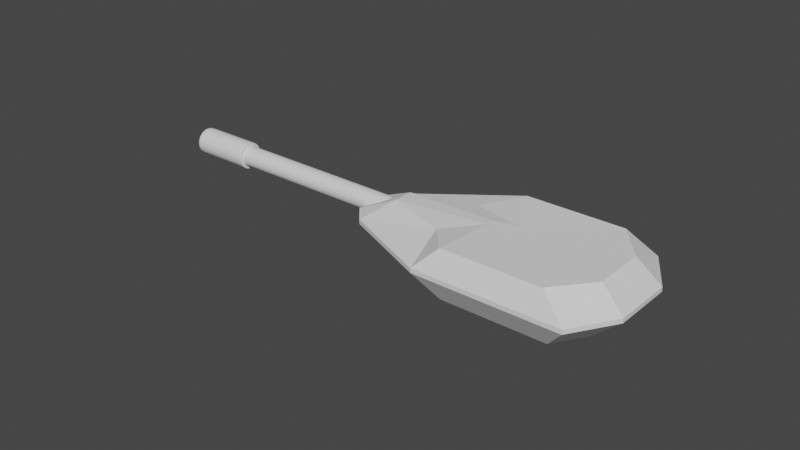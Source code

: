 # Source: FancyTank.blend  (saved by Blender 3.5.10; exported with 4.5.12 LTS)
import bpy
from mathutils import Matrix  # noqa: F401  (used for matrix-valued properties, if any)

bpy.ops.wm.read_factory_settings(use_empty=True)
scene = bpy.context.scene
scene.name = 'Scene'

# ---- collections
col_collection = bpy.data.collections.new('Collection'); scene.collection.children.link(col_collection)

# ---- node groups
ng_auto_smooth = bpy.data.node_groups.new('Auto Smooth', 'GeometryNodeTree')
_s = ng_auto_smooth.interface.new_socket(name='Geometry', in_out='OUTPUT', socket_type='NodeSocketGeometry')
_s = ng_auto_smooth.interface.new_socket(name='Geometry', in_out='INPUT', socket_type='NodeSocketGeometry')
_s = ng_auto_smooth.interface.new_socket(name='Angle', in_out='INPUT', socket_type='NodeSocketFloat')
_s.subtype = 'ANGLE'
_s.min_value = 0.0
_s.max_value = 3.142
ng_auto_smooth.is_modifier = True
_N = ng_auto_smooth.nodes; _L = ng_auto_smooth.links
n0 = _N.new('NodeGroupOutput'); n0.name = 'Group Output'; n0.location = (480, -100)
n1 = _N.new('NodeGroupInput'); n1.name = 'Group Input'; n1.location = (-420, -300)
n2 = _N.new('NodeGroupInput'); n2.name = 'Group Input.001'; n2.location = (-60, -100)
n3 = _N.new('GeometryNodeSetShadeSmooth'); n3.name = 'Set Shade Smooth'; n3.location = (120, -100)
n3.domain = 'EDGE'
n4 = _N.new('GeometryNodeSetShadeSmooth'); n4.name = 'Set Shade Smooth.001'; n4.location = (300, -100)
n5 = _N.new('GeometryNodeInputMeshEdgeAngle'); n5.name = 'Edge Angle'; n5.location = (-420, -220)
n6 = _N.new('GeometryNodeInputEdgeSmooth'); n6.name = 'Is Edge Smooth'; n6.location = (-60, -160)
n7 = _N.new('GeometryNodeInputShadeSmooth'); n7.name = 'Is Face Smooth'; n7.location = (-240, -340)
n8 = _N.new('FunctionNodeBooleanMath'); n8.name = 'Boolean Math'; n8.location = (-60, -220)
n9 = _N.new('FunctionNodeCompare'); n9.name = 'Compare'; n9.location = (-240, -180)
n9.operation = 'LESS_EQUAL'
_L.new(n5.outputs[0], n9.inputs[0])
_L.new(n4.outputs[0], n0.inputs[0])
_L.new(n1.outputs[1], n9.inputs[1])
_L.new(n9.outputs[0], n8.inputs[0])
_L.new(n7.outputs[0], n8.inputs[1])
_L.new(n2.outputs[0], n3.inputs[0])
_L.new(n6.outputs[0], n3.inputs[1])
_L.new(n3.outputs[0], n4.inputs[0])
_L.new(n8.outputs[0], n3.inputs[2])
n0.is_active_output = True

# ---- world
world_world = bpy.data.worlds.new('World'); scene.world = world_world
world_world.use_nodes = True; world_world.node_tree.nodes.clear()
_N = world_world.node_tree.nodes; _L = world_world.node_tree.links
n0 = _N.new('ShaderNodeOutputWorld'); n0.name = 'World Output'; n0.location = (300, 300)
n1 = _N.new('ShaderNodeBackground'); n1.name = 'Background'; n1.location = (10, 300)
n1.inputs[0].default_value = (0.05088, 0.05088, 0.05088, 1.0)
_L.new(n1.outputs[0], n0.inputs[0])
n0.is_active_output = True
world_world.color = (0.05088, 0.05088, 0.05088)
world_world.use_sun_shadow = False
world_world.sun_shadow_jitter_overblur = 0.0

# ---- meshes
me_x = bpy.data.meshes.new('圆环')
me_x.from_pydata([(-0.3465, 2.554, -1.263), (-3.55, 2.6, -1.263), (-4.348, 0.6717, -1.263), (-2.051, -1.561, -1.263), (1.786, -3.15, -1.263), (3.034, -2.255, -1.263), (3.74, -0.5506, -1.263), (3.49, 0.9651, -1.263), (-0.7384, 3.459, -0.2269), (-4.628, 3.394, -0.2269), (-5.673, 0.8726, -0.2269), (-2.968, -1.924, -0.2269), (2.336, -4.121, -0.2269), (3.969, -2.95, -0.2269), (4.892, -0.7204, -0.2269), (4.565, 1.262, -0.2269), (-0.7384, 3.459, -0.05157), (-4.628, 3.394, -0.05157), (-5.673, 0.8726, -0.05157), (-2.968, -1.924, -0.05157), (2.336, -4.121, -0.05157), (3.969, -2.95, -0.05157), (4.892, -0.7204, -0.05157), (4.565, 1.262, -0.05157), (0.05652, 0.4946, 0.7503), (-0.8764, 0.6057, 0.7503), (-1.048, 0.1914, 0.7503), (-0.3098, -0.3897, 0.7503), (0.1485, -0.5795, 0.7503), (0.5374, -0.4372, 0.7503), (0.6891, -0.07088, 0.7503), (0.5147, 0.3048, 0.7503), (-2.034, -1.845, 0.791), (1.545, -3.328, 0.791), (-1.703, 1.965, 0.5693), (-2.594, -0.1848, 0.5693), (3.983, -0.5363, 0.791), (3.445, 1.261, 0.791), (3.195, -2.437, 0.791), (-0.1333, 2.743, 0.791), (-4.082, 1.314, -1.263), (-3.816, 1.957, -1.263), (-5.325, 1.713, -0.5672), (-4.977, 2.554, -0.5672), (-5.955, 1.721, -0.05157), (-5.428, 2.994, -0.05157), (-0.9908, 0.3295, 0.7503), (-0.9336, 0.4676, 0.7503), (-4.219, 2.165, 0.6106), (-4.514, 1.452, 0.6106)], [], [(4, 3, 11, 12), (41, 1, 9, 43), (7, 6, 14, 15), (5, 4, 12, 13), (3, 2, 10, 11), (1, 0, 8, 9), (0, 7, 15, 8), (6, 5, 13, 14), (15, 14, 22, 23), (13, 12, 20, 21), (11, 10, 18, 19), (9, 8, 16, 17), (8, 15, 23, 16), (14, 13, 21, 22), (12, 11, 19, 20), (43, 9, 17, 45), (33, 32, 27, 28), (48, 34, 25, 47), (37, 36, 30, 31), (38, 33, 28, 29), (32, 35, 26, 27), (34, 39, 24, 25), (39, 37, 31, 24), (36, 38, 29, 30), (22, 21, 38, 36), (16, 23, 37, 39), (17, 16, 39, 34), (19, 18, 35, 32), (21, 20, 33, 38), (23, 22, 36, 37), (45, 17, 34, 48), (20, 19, 32, 33), (1, 41, 40, 2, 3, 4, 5, 6, 7, 0), (25, 24, 31, 30, 29, 28, 27, 26, 46, 47), (18, 44, 49, 35), (44, 45, 48, 49), (35, 49, 46, 26), (49, 48, 47, 46), (10, 42, 44, 18), (42, 43, 45, 44), (2, 40, 42, 10), (40, 41, 43, 42)])
_uv = me_x.uv_layers.new(name='UV 贴图')
_uv.uv.foreach_set('vector', [0.0, 0.0, 0.0, 0.0, 0.0, 0.0, 0.0, 0.0, 0.0, 0.0, 0.0, 0.0, 0.0, 0.0, 0.0, 0.0, 0.0, 0.0, 0.0, 0.0, 0.0, 0.0, 0.0, 0.0, 0.0, 0.0, 0.0, 0.0, 0.0, 0.0, 0.0, 0.0, 0.0, 0.0, 0.0, 0.0, 0.0, 0.0, 0.0, 0.0, 0.0, 0.0, 0.0, 0.0, 0.0, 0.0, 0.0, 0.0, 0.0, 0.0, 0.0, 0.0, 0.0, 0.0, 0.0, 0.0, 0.0, 0.0, 0.0, 0.0, 0.0, 0.0, 0.0, 0.0, 0.0, 0.0, 0.0, 0.0, 0.0, 0.0, 0.0, 0.0, 0.0, 0.0, 0.0, 0.0, 0.0, 0.0, 0.0, 0.0, 0.0, 0.0, 0.0, 0.0, 0.0, 0.0, 0.0, 0.0, 0.0, 0.0, 0.0, 0.0, 0.0, 0.0, 0.0, 0.0, 0.0, 0.0, 0.0, 0.0, 0.0, 0.0, 0.0, 0.0, 0.0, 0.0, 0.0, 0.0, 0.0, 0.0, 0.0, 0.0, 0.0, 0.0, 0.0, 0.0, 0.0, 0.0, 0.0, 0.0, 0.0, 0.0, 0.0, 0.0, 0.0, 0.0, 0.0, 0.0, 0.0, 0.0, 0.0, 0.0, 0.0, 0.0, 0.0, 0.0, 0.0, 0.0, 0.0, 0.0, 0.0, 0.0, 0.0, 0.0, 0.0, 0.0, 0.0, 0.0, 0.0, 0.0, 0.0, 0.0, 0.0, 0.0, 0.0, 0.0, 0.0, 0.0, 0.0, 0.0, 0.0, 0.0, 0.0, 0.0, 0.0, 0.0, 0.0, 0.0, 0.0, 0.0, 0.0, 0.0, 0.0, 0.0, 0.0, 0.0, 0.0, 0.0, 0.0, 0.0, 0.0, 0.0, 0.0, 0.0, 0.0, 0.0, 0.0, 0.0, 0.0, 0.0, 0.0, 0.0, 0.0, 0.0, 0.0, 0.0, 0.0, 0.0, 0.0, 0.0, 0.0, 0.0, 0.0, 0.0, 0.0, 0.0, 0.0, 0.0, 0.0, 0.0, 0.0, 0.0, 0.0, 0.0, 0.0, 0.0, 0.0, 0.0, 0.0, 0.0, 0.0, 0.0, 0.0, 0.0, 0.0, 0.0, 0.0, 0.0, 0.0, 0.0, 0.0, 0.0, 0.0, 0.0, 0.0, 0.0, 0.0, 0.0, 0.0, 0.0, 0.0, 0.0, 0.0, 0.0, 0.0, 0.0, 0.0, 0.0, 0.0, 0.0, 0.0, 0.0, 0.0, 0.0, 0.0, 0.0, 0.0, 0.0, 0.0, 0.0, 0.0, 0.0, 0.0, 0.0, 0.0, 0.0, 0.0, 0.0, 0.0, 0.0, 0.0, 0.0, 0.0, 0.0, 0.0, 0.0, 0.0, 0.0, 0.0, 0.0, 0.0, 0.0, 0.0, 0.0, 0.0, 0.0, 0.0, 0.0, 0.0, 0.0, 0.0, 0.0, 0.0, 0.0, 0.0, 0.0, 0.0, 0.0, 0.0, 0.0, 0.0, 0.0, 0.0, 0.0, 0.0, 0.0, 0.0, 0.0, 0.0, 0.0, 0.0, 0.0, 0.0, 0.0, 0.0, 0.0, 0.0, 0.0, 0.0, 0.0, 0.0, 0.0, 0.0, 0.0, 0.0, 0.0, 0.0, 0.0, 0.0, 0.0, 0.0, 0.0, 0.0, 0.0, 0.0, 0.0, 0.0, 0.0, 0.0, 0.0, 0.0, 0.0, 0.0, 0.0, 0.0, 0.0, 0.0, 0.0, 0.0, 0.0, 0.0, 0.0, 0.0, 0.0, 0.0, 0.0, 0.0, 0.0, 0.0, 0.0])
me_x.update()
me_002 = bpy.data.meshes.new('圆环.002')
me_002.from_pydata([(2.112e-07, 1.015, -9.08), (-0.7179, 0.7179, -9.08), (-1.015, -4.091e-07, -9.08), (-0.7179, -0.7179, -9.08), (2.112e-07, -1.015, -9.08), (0.7179, -0.7179, -9.08), (1.015, -4.091e-07, -9.08), (0.7179, 0.7179, -9.08), (1.048e-06, 1.344, -9.08), (-0.9506, 0.9506, -9.08), (-1.344, -1.407e-07, -9.08), (-0.9506, -0.9506, -9.08), (9.612e-07, -1.344, -9.08), (0.9506, -0.9506, -9.08), (1.344, -2.273e-07, -9.08), (0.9506, 0.9506, -9.08), (1.396e-06, 1.344, -14.73), (-0.9506, 0.9506, -14.73), (-1.344, -1.923e-07, -14.73), (-0.9506, -0.9506, -14.73), (1.309e-06, -1.344, -14.73), (0.9506, -0.9506, -14.73), (1.344, -2.788e-07, -14.73), (0.9506, 0.9506, -14.73), (1.253e-06, 0.7074, -14.73), (-0.5002, 0.5002, -14.73), (-0.7074, 9.509e-09, -14.73), (-0.5002, -0.5002, -14.73), (1.207e-06, -0.7074, -14.73), (0.5002, -0.5002, -14.73), (0.7074, -3.603e-08, -14.73), (0.5002, 0.5002, -14.73), (1.253e-06, 0.7074, -14.73), (-0.5002, 0.5002, -14.73), (-0.7074, 9.509e-09, -14.73), (-0.5002, -0.5002, -14.73), (1.207e-06, -0.7074, -14.73), (0.5002, -0.5002, -14.73), (0.7074, -3.603e-08, -14.73), (0.5002, 0.5002, -14.73), (1.084e-06, 0.9894, -12.65), (-0.6996, 0.6996, -12.65), (-0.9894, 7.673e-08, -12.65), (-0.6996, -0.6996, -12.65), (1.02e-06, -0.9894, -12.65), (0.6996, -0.6996, -12.65), (0.9894, 1.304e-08, -12.65), (0.6996, 0.6996, -12.65), (1.015, -4.091e-07, -9.08), (2.112e-07, -1.015, -9.08), (-1.015, -4.091e-07, -9.08), (2.112e-07, 1.015, -9.08), (0.7179, 0.7179, -9.08), (0.7179, -0.7179, -9.08), (-0.7179, -0.7179, -9.08), (-0.7179, 0.7179, -9.08), (0.9506, 0.9506, -9.08), (1.048e-06, 1.344, -9.08), (0.9506, -0.9506, -9.08), (1.344, -2.273e-07, -9.08), (-0.9506, -0.9506, -9.08), (9.612e-07, -1.344, -9.08), (-0.9506, 0.9506, -9.08), (-1.344, -1.407e-07, -9.08), (0.9506, 0.9506, -14.73), (0.9506, -0.9506, -14.73), (-0.9506, -0.9506, -14.73), (-0.9506, 0.9506, -14.73), (1.396e-06, 1.344, -14.73), (1.344, -2.788e-07, -14.73), (1.309e-06, -1.344, -14.73), (-1.344, -1.923e-07, -14.73), (-0.6996, -0.6996, -12.65), (1.02e-06, -0.9894, -12.65), (-0.6996, 0.6996, -12.65), (-0.9894, 7.673e-08, -12.65), (0.9894, 1.304e-08, -12.65), (0.6996, 0.6996, -12.65), (0.6996, -0.6996, -12.65), (1.084e-06, 0.9894, -12.65), (-8.408e-07, 1.015, 7.792), (-1.015, -1.998e-07, 7.792), (-8.408e-07, -1.015, 7.792), (1.015, -1.998e-07, 7.792), (-0.7179, 0.7179, 7.792), (-0.7179, -0.7179, 7.792), (0.7179, -0.7179, 7.792), (0.7179, 0.7179, 7.792), (0.7179, 0.7179, -1.768), (0.7179, -0.7179, -1.768), (-0.7179, -0.7179, -1.768), (-0.7179, 0.7179, -1.768), (1.015, -3.184e-07, -1.768), (-2.447e-07, -1.015, -1.768), (-1.015, -3.184e-07, -1.768), (-2.447e-07, 1.015, -1.768)], [], [(52, 48, 6, 7), (53, 49, 4, 5), (54, 50, 2, 3), (55, 51, 0, 1), (51, 52, 7, 0), (48, 53, 5, 6), (49, 54, 3, 4), (50, 55, 1, 2), (2, 1, 9, 10), (7, 6, 14, 15), (5, 4, 12, 13), (3, 2, 10, 11), (1, 0, 8, 9), (0, 7, 15, 8), (6, 5, 13, 14), (4, 3, 11, 12), (68, 64, 23, 16), (69, 65, 21, 22), (70, 66, 19, 20), (71, 67, 17, 18), (64, 69, 22, 23), (65, 70, 20, 21), (66, 71, 18, 19), (67, 68, 16, 17), (19, 18, 26, 27), (17, 16, 24, 25), (16, 23, 31, 24), (22, 21, 29, 30), (20, 19, 27, 28), (18, 17, 25, 26), (23, 22, 30, 31), (21, 20, 28, 29), (31, 30, 38, 39), (29, 28, 36, 37), (27, 26, 34, 35), (25, 24, 32, 33), (24, 31, 39, 32), (30, 29, 37, 38), (28, 27, 35, 36), (26, 25, 33, 34), (73, 72, 43, 44), (75, 74, 41, 42), (77, 76, 46, 47), (78, 73, 44, 45), (72, 75, 42, 43), (74, 79, 40, 41), (79, 77, 47, 40), (76, 78, 45, 46), (41, 40, 47, 46, 45, 44, 43, 42), (94, 91, 55, 50), (93, 90, 54, 49), (92, 89, 53, 48), (95, 88, 52, 51), (91, 95, 51, 55), (90, 94, 50, 54), (89, 93, 49, 53), (88, 92, 48, 52), (9, 8, 57, 62), (11, 10, 63, 60), (13, 12, 61, 58), (15, 14, 59, 56), (10, 9, 62, 63), (12, 11, 60, 61), (14, 13, 58, 59), (8, 15, 56, 57), (62, 57, 68, 67), (60, 63, 71, 66), (58, 61, 70, 65), (56, 59, 69, 64), (63, 62, 67, 71), (61, 60, 66, 70), (59, 58, 65, 69), (57, 56, 64, 68), (38, 37, 78, 76), (32, 39, 77, 79), (33, 32, 79, 74), (35, 34, 75, 72), (37, 36, 73, 78), (39, 38, 76, 77), (34, 33, 74, 75), (36, 35, 72, 73), (91, 94, 81, 84), (92, 88, 87, 83), (90, 93, 82, 85), (95, 91, 84, 80), (89, 92, 83, 86), (94, 90, 85, 81), (88, 95, 80, 87), (93, 89, 86, 82)])
me_002.polygons.foreach_set('use_smooth', [True] * 89)
_uv = me_002.uv_layers.new(name='UV 贴图')
_uv.uv.foreach_set('vector', [0.0, 0.0, 0.0, 0.0, 0.0, 0.0, 0.0, 0.0, 0.0, 0.0, 0.0, 0.0, 0.0, 0.0, 0.0, 0.0, 0.0, 0.0, 0.0, 0.0, 0.0, 0.0, 0.0, 0.0, 0.0, 0.0, 0.0, 0.0, 0.0, 0.0, 0.0, 0.0, 0.0, 0.0, 0.0, 0.0, 0.0, 0.0, 0.0, 0.0, 0.0, 0.0, 0.0, 0.0, 0.0, 0.0, 0.0, 0.0, 0.0, 0.0, 0.0, 0.0, 0.0, 0.0, 0.0, 0.0, 0.0, 0.0, 0.0, 0.0, 0.0, 0.0, 0.0, 0.0, 0.0, 0.0, 0.0, 0.0, 0.0, 0.0, 0.0, 0.0, 0.0, 0.0, 0.0, 0.0, 0.0, 0.0, 0.0, 0.0, 0.0, 0.0, 0.0, 0.0, 0.0, 0.0, 0.0, 0.0, 0.0, 0.0, 0.0, 0.0, 0.0, 0.0, 0.0, 0.0, 0.0, 0.0, 0.0, 0.0, 0.0, 0.0, 0.0, 0.0, 0.0, 0.0, 0.0, 0.0, 0.0, 0.0, 0.0, 0.0, 0.0, 0.0, 0.0, 0.0, 0.0, 0.0, 0.0, 0.0, 0.0, 0.0, 0.0, 0.0, 0.0, 0.0, 0.0, 0.0, 0.0, 0.0, 0.0, 0.0, 0.0, 0.0, 0.0, 0.0, 0.0, 0.0, 0.0, 0.0, 0.0, 0.0, 0.0, 0.0, 0.0, 0.0, 0.0, 0.0, 0.0, 0.0, 0.0, 0.0, 0.0, 0.0, 0.0, 0.0, 0.0, 0.0, 0.0, 0.0, 0.0, 0.0, 0.0, 0.0, 0.0, 0.0, 0.0, 0.0, 0.0, 0.0, 0.0, 0.0, 0.0, 0.0, 0.0, 0.0, 0.0, 0.0, 0.0, 0.0, 0.0, 0.0, 0.0, 0.0, 0.0, 0.0, 0.0, 0.0, 0.0, 0.0, 0.0, 0.0, 0.0, 0.0, 0.0, 0.0, 0.0, 0.0, 0.0, 0.0, 0.0, 0.0, 0.0, 0.0, 0.0, 0.0, 0.0, 0.0, 0.0, 0.0, 0.0, 0.0, 0.0, 0.0, 0.0, 0.0, 0.0, 0.0, 0.0, 0.0, 0.0, 0.0, 0.0, 0.0, 0.0, 0.0, 0.0, 0.0, 0.0, 0.0, 0.0, 0.0, 0.0, 0.0, 0.0, 0.0, 0.0, 0.0, 0.0, 0.0, 0.0, 0.0, 0.0, 0.0, 0.0, 0.0, 0.0, 0.0, 0.0, 0.0, 0.0, 0.0, 0.0, 0.0, 0.0, 0.0, 0.0, 0.0, 0.0, 0.0, 0.0, 0.0, 0.0, 0.0, 0.0, 0.0, 0.0, 0.0, 0.0, 0.0, 0.0, 0.0, 0.0, 0.0, 0.0, 0.0, 0.0, 0.0, 0.0, 0.0, 0.0, 0.0, 0.0, 0.0, 0.0, 0.0, 0.0, 0.0, 0.0, 0.0, 0.0, 0.0, 0.0, 0.0, 0.0, 0.0, 0.0, 0.0, 0.0, 0.0, 0.0, 0.0, 0.0, 0.0, 0.0, 0.0, 0.0, 0.0, 0.0, 0.0, 0.0, 0.0, 0.0, 0.0, 0.0, 0.0, 0.0, 0.0, 0.0, 0.0, 0.0, 0.0, 0.0, 0.0, 0.0, 0.0, 0.0, 0.0, 0.0, 0.0, 0.0, 0.0, 0.0, 0.0, 0.0, 0.0, 0.0, 0.0, 0.0, 0.0, 0.0, 0.0, 0.0, 0.0, 0.0, 0.0, 0.0, 0.0, 0.0, 0.0, 0.0, 0.0, 0.0, 0.0, 0.0, 0.0, 0.0, 0.0, 0.0, 0.0, 0.0, 0.0, 0.0, 0.0, 0.0, 0.0, 0.0, 0.0, 0.0, 0.0, 0.0, 0.0, 0.0, 0.0, 0.0, 0.0, 0.0, 0.0, 0.0, 0.0, 0.0, 0.0, 0.0, 0.0, 0.0, 0.0, 0.0, 0.0, 0.0, 0.0, 0.0, 0.0, 0.0, 0.0, 0.0, 0.0, 0.0, 0.0, 0.0, 0.0, 0.0, 0.0, 0.0, 0.0, 0.0, 0.0, 0.0, 0.0, 0.0, 0.0, 0.0, 0.0, 0.0, 0.0, 0.0, 0.0, 0.0, 0.0, 0.0, 0.0, 0.0, 0.0, 0.0, 0.0, 0.0, 0.0, 0.0, 0.0, 0.0, 0.0, 0.0, 0.0, 0.0, 0.0, 0.0, 0.0, 0.0, 0.0, 0.0, 0.0, 0.0, 0.0, 0.0, 0.0, 0.0, 0.0, 0.0, 0.0, 0.0, 0.0, 0.0, 0.0, 0.0, 0.0, 0.0, 0.0, 0.0, 0.0, 0.0, 0.0, 0.0, 0.0, 0.0, 0.0, 0.0, 0.0, 0.0, 0.0, 0.0, 0.0, 0.0, 0.0, 0.0, 0.0, 0.0, 0.0, 0.0, 0.0, 0.0, 0.0, 0.0, 0.0, 0.0, 0.0, 0.0, 0.0, 0.0, 0.0, 0.0, 0.0, 0.0, 0.0, 0.0, 0.0, 0.0, 0.0, 0.0, 0.0, 0.0, 0.0, 0.0, 0.0, 0.0, 0.0, 0.0, 0.0, 0.0, 0.0, 0.0, 0.0, 0.0, 0.0, 0.0, 0.0, 0.0, 0.0, 0.0, 0.0, 0.0, 0.0, 0.0, 0.0, 0.0, 0.0, 0.0, 0.0, 0.0, 0.0, 0.0, 0.0, 0.0, 0.0, 0.0, 0.0, 0.0, 0.0, 0.0, 0.0, 0.0, 0.0, 0.0, 0.0, 0.0, 0.0, 0.0, 0.0, 0.0, 0.0, 0.0, 0.0, 0.0, 0.0, 0.0, 0.0, 0.0, 0.0, 0.0, 0.0, 0.0, 0.0, 0.0, 0.0, 0.0, 0.0, 0.0, 0.0, 0.0, 0.0, 0.0, 0.0, 0.0, 0.0, 0.0, 0.0, 0.0, 0.0, 0.0, 0.0, 0.0, 0.0, 0.0, 0.0, 0.0, 0.0, 0.0, 0.0, 0.0, 0.0, 0.0, 0.0, 0.0, 0.0, 0.0, 0.0, 0.0, 0.0, 0.0, 0.0, 0.0, 0.0, 0.0, 0.0, 0.0, 0.0, 0.0, 0.0, 0.0, 0.0, 0.0, 0.0, 0.0, 0.0, 0.0, 0.0, 0.0, 0.0, 0.0, 0.0, 0.0, 0.0, 0.0, 0.0, 0.0, 0.0, 0.0, 0.0, 0.0, 0.0, 0.0, 0.0, 0.0, 0.0, 0.0, 0.0, 0.0, 0.0, 0.0, 0.0, 0.0, 0.0, 0.0, 0.0, 0.0, 0.0, 0.0, 0.0, 0.0, 0.0, 0.0, 0.0, 0.0, 0.0, 0.0, 0.0, 0.0, 0.0, 0.0, 0.0, 0.0, 0.0, 0.0, 0.0, 0.0, 0.0, 0.0, 0.0, 0.0, 0.0, 0.0, 0.0, 0.0, 0.0, 0.0, 0.0, 0.0, 0.0, 0.0, 0.0, 0.0, 0.0, 0.0, 0.0, 0.0, 0.0, 0.0, 0.0, 0.0, 0.0, 0.0, 0.0, 0.0, 0.0, 0.0, 0.0, 0.0, 0.0, 0.0, 0.0, 0.0, 0.0, 0.0, 0.0, 0.0, 0.0, 0.0, 0.0, 0.0, 0.0, 0.0, 0.0, 0.0, 0.0, 0.0, 0.0, 0.0, 0.0, 0.0, 0.0, 0.0, 0.0])
me_002.update()

# ---- objects
ob_x = bpy.data.objects.new('圆环', me_x)
ob_001 = bpy.data.objects.new('圆环.001', me_002)

# ---- transforms, parenting, visibility, modifiers, constraints
ob_x.location = (3.668, 1.192e-07, 0.731)
ob_x.rotation_euler = (0.0, -0.0, 0.3927)
ob_x.scale = (2.544, 2.544, 2.544)
ob_001.location = (-18.06, 0.0, 0.6693)
ob_001.rotation_euler = (1.571, 1.178, 1.571)
ob_001.scale = (1.11, 1.11, 1.11)
_m = ob_001.modifiers.new('细分', 'SUBSURF')
_m.levels = 2
_m = ob_001.modifiers.new('Auto Smooth', 'NODES')
_m.node_group = ng_auto_smooth
_gi = [s.identifier for s in ng_auto_smooth.interface.items_tree if s.item_type == 'SOCKET' and s.in_out == 'INPUT']
_m[_gi[1]] = 0.5236  # 'Angle'

# ---- collection membership
col_collection.objects.link(ob_x)
col_collection.objects.link(ob_001)

# ---- scene / render settings (as saved in the file)
scene.frame_start = 1; scene.frame_end = 250; scene.frame_set(234)
scene.render.engine = 'BLENDER_EEVEE_NEXT'
scene.cycles.sampling_pattern = 'TABULATED_SOBOL'
scene.view_settings.view_transform = 'Filmic'
bpy.context.view_layer.update()

# ---- added for rendering (the .blend has no active camera and no usable light): camera, sun
cam_auto = bpy.data.cameras.new('AutoCamera')
cam_auto.lens = 50.0
cam_auto.sensor_width = 36.0
cam_auto.clip_end = 1000.0
ob_auto_camera = bpy.data.objects.new('AutoCamera', cam_auto)
scene.collection.objects.link(ob_auto_camera)
ob_auto_camera.location = (48.6919, -68.8671, 45.179)
ob_auto_camera.rotation_euler = (1.09748, -7.21219e-08, 0.694738)
scene.camera = ob_auto_camera
light_auto_sun = bpy.data.lights.new('AutoSun', 'SUN')
light_auto_sun.energy = 3.0
light_auto_sun.angle = 0.0523599
ob_auto_sun = bpy.data.objects.new('AutoSun', light_auto_sun)
scene.collection.objects.link(ob_auto_sun)
ob_auto_sun.rotation_euler = (0.872665, 0.174533, 0.523599)
bpy.context.view_layer.update()
